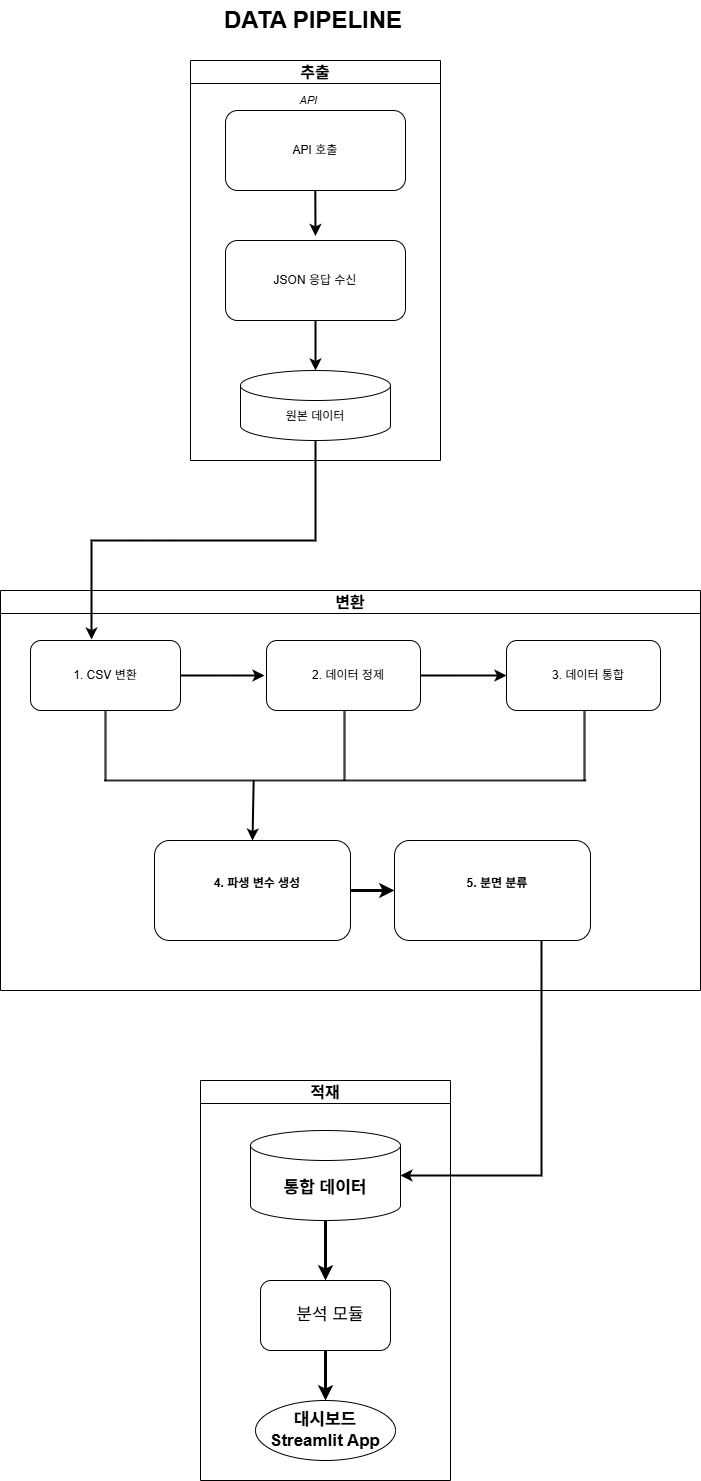

The diagram above was exported from draw.io. Its source (the exported page's mxGraphModel, read from the mxfile embedded in the PNG):
<mxGraphModel dx="2365" dy="1408" grid="1" gridSize="10" guides="1" tooltips="1" connect="1" arrows="1" fold="1" page="1" pageScale="1" pageWidth="827" pageHeight="1169" math="0" shadow="0">
  <root>
    <mxCell id="0" />
    <mxCell id="1" parent="0" />
    <mxCell id="WJHsqGchJHUteBOpW9bE-1" parent="1" style="text;html=1;strokeColor=none;fillColor=none;align=center;verticalAlign=middle;whiteSpace=wrap;rounded=0;fontSize=24;fontStyle=1" value="DATA PIPELINE" vertex="1">
      <mxGeometry height="40" width="500" x="543" y="20" as="geometry" />
    </mxCell>
    <mxCell id="WJHsqGchJHUteBOpW9bE-2" parent="1" style="swimlane;whiteSpace=wrap;html=1;fontSize=16;fontStyle=1" value="추출" vertex="1">
      <mxGeometry height="400" width="250" x="670" y="80" as="geometry" />
    </mxCell>
    <mxCell id="WJHsqGchJHUteBOpW9bE-3" parent="WJHsqGchJHUteBOpW9bE-2" style="rounded=1;whiteSpace=wrap;html=1;fontSize=12;" value="API 호출" vertex="1">
      <mxGeometry height="80" width="180" x="35" y="50" as="geometry" />
    </mxCell>
    <mxCell id="WJHsqGchJHUteBOpW9bE-5" parent="WJHsqGchJHUteBOpW9bE-2" style="shape=cylinder3;whiteSpace=wrap;html=1;boundedLbl=1;backgroundOutline=1;size=15;fontSize=12;" value="&lt;div&gt;&lt;br&gt;&lt;/div&gt;원본 데이터&lt;div&gt;&lt;br&gt;&lt;/div&gt;" vertex="1">
      <mxGeometry height="70" width="150" x="50" y="310" as="geometry" />
    </mxCell>
    <mxCell id="WJHsqGchJHUteBOpW9bE-34" parent="WJHsqGchJHUteBOpW9bE-2" style="rounded=1;whiteSpace=wrap;html=1;fontSize=12;" value="JSON 응답 수신" vertex="1">
      <mxGeometry height="80" width="180" x="35" y="180" as="geometry" />
    </mxCell>
    <mxCell id="WJHsqGchJHUteBOpW9bE-37" edge="1" parent="WJHsqGchJHUteBOpW9bE-2" style="endArrow=classic;html=1;rounded=0;entryX=0.5;entryY=-0.057;entryDx=0;entryDy=0;entryPerimeter=0;strokeWidth=2;" target="WJHsqGchJHUteBOpW9bE-34" value="">
      <mxGeometry height="50" relative="1" width="50" as="geometry">
        <mxPoint x="124.8" y="130" as="sourcePoint" />
        <mxPoint x="124.8" y="150" as="targetPoint" />
      </mxGeometry>
    </mxCell>
    <mxCell id="WJHsqGchJHUteBOpW9bE-28" parent="WJHsqGchJHUteBOpW9bE-2" style="text;html=1;align=center;verticalAlign=middle;whiteSpace=wrap;rounded=0;fontSize=11;fontStyle=2" value="&amp;nbsp;API" vertex="1">
      <mxGeometry height="20" width="80" x="77" y="30" as="geometry" />
    </mxCell>
    <mxCell id="WJHsqGchJHUteBOpW9bE-38" edge="1" parent="WJHsqGchJHUteBOpW9bE-2" source="WJHsqGchJHUteBOpW9bE-34" style="edgeStyle=orthogonalEdgeStyle;rounded=0;orthogonalLoop=1;jettySize=auto;html=1;exitX=0.5;exitY=1;exitDx=0;exitDy=0;entryX=0.5;entryY=0;entryDx=0;entryDy=0;entryPerimeter=0;strokeWidth=2;" target="WJHsqGchJHUteBOpW9bE-5">
      <mxGeometry relative="1" as="geometry" />
    </mxCell>
    <mxCell id="WJHsqGchJHUteBOpW9bE-6" parent="1" style="swimlane;whiteSpace=wrap;html=1;fontSize=16;fontStyle=1" value="변환" vertex="1">
      <mxGeometry height="400" width="700" x="480" y="610" as="geometry" />
    </mxCell>
    <mxCell id="WJHsqGchJHUteBOpW9bE-45" edge="1" parent="WJHsqGchJHUteBOpW9bE-6" source="WJHsqGchJHUteBOpW9bE-7" style="edgeStyle=orthogonalEdgeStyle;rounded=0;orthogonalLoop=1;jettySize=auto;html=1;exitX=0.5;exitY=1;exitDx=0;exitDy=0;shape=link;width=-1;">
      <mxGeometry relative="1" as="geometry">
        <mxPoint x="105" y="190" as="targetPoint" />
      </mxGeometry>
    </mxCell>
    <mxCell id="WJHsqGchJHUteBOpW9bE-71" edge="1" parent="WJHsqGchJHUteBOpW9bE-6" source="WJHsqGchJHUteBOpW9bE-7" style="edgeStyle=orthogonalEdgeStyle;rounded=0;orthogonalLoop=1;jettySize=auto;html=1;exitX=1;exitY=0.5;exitDx=0;exitDy=0;strokeWidth=2;">
      <mxGeometry relative="1" as="geometry">
        <mxPoint x="264" y="85.11111111111109" as="targetPoint" />
      </mxGeometry>
    </mxCell>
    <mxCell id="WJHsqGchJHUteBOpW9bE-7" parent="WJHsqGchJHUteBOpW9bE-6" style="rounded=1;whiteSpace=wrap;html=1;fontSize=12;" value="1. CSV 변환" vertex="1">
      <mxGeometry height="70" width="150" x="30" y="50" as="geometry" />
    </mxCell>
    <mxCell id="WJHsqGchJHUteBOpW9bE-72" edge="1" parent="WJHsqGchJHUteBOpW9bE-6" source="WJHsqGchJHUteBOpW9bE-8" style="edgeStyle=orthogonalEdgeStyle;rounded=0;orthogonalLoop=1;jettySize=auto;html=1;exitX=1;exitY=0.5;exitDx=0;exitDy=0;entryX=0;entryY=0.5;entryDx=0;entryDy=0;strokeWidth=2;" target="WJHsqGchJHUteBOpW9bE-9">
      <mxGeometry relative="1" as="geometry" />
    </mxCell>
    <mxCell id="WJHsqGchJHUteBOpW9bE-8" parent="WJHsqGchJHUteBOpW9bE-6" style="rounded=1;whiteSpace=wrap;html=1;fontSize=12;align=center;spacingLeft=10;" value="&lt;div style=&quot;&quot;&gt;&lt;span style=&quot;background-color: transparent; color: light-dark(rgb(0, 0, 0), rgb(255, 255, 255));&quot;&gt;2. 데이터 정제&lt;/span&gt;&lt;/div&gt;" vertex="1">
      <mxGeometry height="70" width="154" x="266" y="50" as="geometry" />
    </mxCell>
    <mxCell id="WJHsqGchJHUteBOpW9bE-9" parent="WJHsqGchJHUteBOpW9bE-6" style="rounded=1;whiteSpace=wrap;html=1;fontSize=12;align=center;spacingLeft=10;" value="3. 데이터 통합" vertex="1">
      <mxGeometry height="70" width="154" x="506" y="50" as="geometry" />
    </mxCell>
    <mxCell id="WJHsqGchJHUteBOpW9bE-10" parent="WJHsqGchJHUteBOpW9bE-6" style="rounded=1;whiteSpace=wrap;html=1;fontSize=12;align=center;spacingLeft=10;fontStyle=1" value="4. 파생 변수 생성&lt;div&gt;&lt;br&gt;&lt;/div&gt;" vertex="1">
      <mxGeometry height="100" width="196" x="154" y="250" as="geometry" />
    </mxCell>
    <mxCell id="WJHsqGchJHUteBOpW9bE-11" parent="WJHsqGchJHUteBOpW9bE-6" style="rounded=1;whiteSpace=wrap;html=1;fontSize=12;align=center;spacingLeft=10;fontStyle=1" value="5. 분면 분류&lt;div&gt;&lt;br&gt;&lt;/div&gt;" vertex="1">
      <mxGeometry height="100" width="196" x="394" y="250" as="geometry" />
    </mxCell>
    <mxCell id="WJHsqGchJHUteBOpW9bE-24" edge="1" parent="WJHsqGchJHUteBOpW9bE-6" source="WJHsqGchJHUteBOpW9bE-10" style="edgeStyle=orthogonalEdgeStyle;rounded=0;orthogonalLoop=1;jettySize=auto;html=1;exitX=1;exitY=0.5;exitDx=0;exitDy=0;entryX=0;entryY=0.5;entryDx=0;entryDy=0;strokeWidth=3;" target="WJHsqGchJHUteBOpW9bE-11">
      <mxGeometry relative="1" as="geometry" />
    </mxCell>
    <mxCell id="WJHsqGchJHUteBOpW9bE-56" edge="1" parent="WJHsqGchJHUteBOpW9bE-6" style="edgeStyle=orthogonalEdgeStyle;rounded=0;orthogonalLoop=1;jettySize=auto;html=1;exitX=0.5;exitY=1;exitDx=0;exitDy=0;shape=link;width=-1;">
      <mxGeometry relative="1" as="geometry">
        <mxPoint x="344" y="120" as="sourcePoint" />
        <mxPoint x="344" y="190" as="targetPoint" />
      </mxGeometry>
    </mxCell>
    <mxCell id="WJHsqGchJHUteBOpW9bE-68" edge="1" parent="WJHsqGchJHUteBOpW9bE-6" style="edgeStyle=orthogonalEdgeStyle;rounded=0;orthogonalLoop=1;jettySize=auto;html=1;exitX=0.5;exitY=1;exitDx=0;exitDy=0;shape=link;width=-1;">
      <mxGeometry relative="1" as="geometry">
        <mxPoint x="584" y="120" as="sourcePoint" />
        <mxPoint x="584" y="190" as="targetPoint" />
      </mxGeometry>
    </mxCell>
    <mxCell id="WJHsqGchJHUteBOpW9bE-69" edge="1" parent="WJHsqGchJHUteBOpW9bE-6" style="shape=link;html=1;rounded=0;width=0.8000000000000007;" value="">
      <mxGeometry relative="1" width="100" as="geometry">
        <mxPoint x="104" y="190" as="sourcePoint" />
        <mxPoint x="585.6" y="190" as="targetPoint" />
      </mxGeometry>
    </mxCell>
    <mxCell id="WJHsqGchJHUteBOpW9bE-70" edge="1" parent="WJHsqGchJHUteBOpW9bE-6" style="endArrow=classic;html=1;rounded=0;entryX=0.5;entryY=0;entryDx=0;entryDy=0;strokeWidth=2;" target="WJHsqGchJHUteBOpW9bE-10" value="">
      <mxGeometry height="50" relative="1" width="50" as="geometry">
        <mxPoint x="253.17000000000007" y="190" as="sourcePoint" />
        <mxPoint x="253.17000000000007" y="280" as="targetPoint" />
      </mxGeometry>
    </mxCell>
    <mxCell id="WJHsqGchJHUteBOpW9bE-12" parent="1" style="swimlane;whiteSpace=wrap;html=1;fontSize=16;fontStyle=1" value="적재" vertex="1">
      <mxGeometry height="400" width="250" x="680" y="1100" as="geometry" />
    </mxCell>
    <mxCell id="WJHsqGchJHUteBOpW9bE-13" parent="WJHsqGchJHUteBOpW9bE-12" style="shape=cylinder3;whiteSpace=wrap;html=1;boundedLbl=1;backgroundOutline=1;size=15;fontSize=12;fontStyle=1" value="&lt;font style=&quot;font-size: 17px;&quot;&gt;통합 데이터&lt;/font&gt;" vertex="1">
      <mxGeometry height="90" width="150" x="50" y="50" as="geometry" />
    </mxCell>
    <mxCell id="WJHsqGchJHUteBOpW9bE-14" parent="WJHsqGchJHUteBOpW9bE-12" style="rounded=1;whiteSpace=wrap;html=1;fontSize=12;align=center;spacingLeft=10;" value="&lt;font style=&quot;font-size: 17px;&quot;&gt;분석 모듈&lt;/font&gt;" vertex="1">
      <mxGeometry height="70" width="130" x="60" y="200" as="geometry" />
    </mxCell>
    <mxCell id="WJHsqGchJHUteBOpW9bE-15" parent="WJHsqGchJHUteBOpW9bE-12" style="ellipse;whiteSpace=wrap;html=1;fontSize=12;fontStyle=1" value="&lt;font style=&quot;font-size: 17px;&quot;&gt;대시보드&lt;br&gt;Streamlit App&lt;/font&gt;" vertex="1">
      <mxGeometry height="60" width="140" x="55" y="320" as="geometry" />
    </mxCell>
    <mxCell id="WJHsqGchJHUteBOpW9bE-26" edge="1" parent="1" source="WJHsqGchJHUteBOpW9bE-13" style="edgeStyle=orthogonalEdgeStyle;rounded=0;orthogonalLoop=1;jettySize=auto;html=1;exitX=0.5;exitY=1;exitDx=0;exitDy=0;exitPerimeter=0;entryX=0.5;entryY=0;entryDx=0;entryDy=0;strokeWidth=3;" target="WJHsqGchJHUteBOpW9bE-14">
      <mxGeometry relative="1" as="geometry" />
    </mxCell>
    <mxCell id="WJHsqGchJHUteBOpW9bE-27" edge="1" parent="1" source="WJHsqGchJHUteBOpW9bE-14" style="edgeStyle=orthogonalEdgeStyle;rounded=0;orthogonalLoop=1;jettySize=auto;html=1;exitX=0.5;exitY=1;exitDx=0;exitDy=0;entryX=0.5;entryY=0;entryDx=0;entryDy=0;strokeWidth=3;" target="WJHsqGchJHUteBOpW9bE-15">
      <mxGeometry relative="1" as="geometry" />
    </mxCell>
    <mxCell id="WJHsqGchJHUteBOpW9bE-39" edge="1" parent="1" source="WJHsqGchJHUteBOpW9bE-5" style="edgeStyle=orthogonalEdgeStyle;rounded=0;orthogonalLoop=1;jettySize=auto;html=1;exitX=0.5;exitY=1;exitDx=0;exitDy=0;exitPerimeter=0;entryX=0.407;entryY=-0.014;entryDx=0;entryDy=0;entryPerimeter=0;strokeWidth=2;" target="WJHsqGchJHUteBOpW9bE-7">
      <mxGeometry relative="1" as="geometry" />
    </mxCell>
    <mxCell id="WJHsqGchJHUteBOpW9bE-74" edge="1" parent="1" source="WJHsqGchJHUteBOpW9bE-11" style="edgeStyle=orthogonalEdgeStyle;rounded=0;orthogonalLoop=1;jettySize=auto;html=1;exitX=0.75;exitY=1;exitDx=0;exitDy=0;entryX=1;entryY=0.5;entryDx=0;entryDy=0;entryPerimeter=0;strokeWidth=2;" target="WJHsqGchJHUteBOpW9bE-13">
      <mxGeometry relative="1" as="geometry" />
    </mxCell>
  </root>
</mxGraphModel>